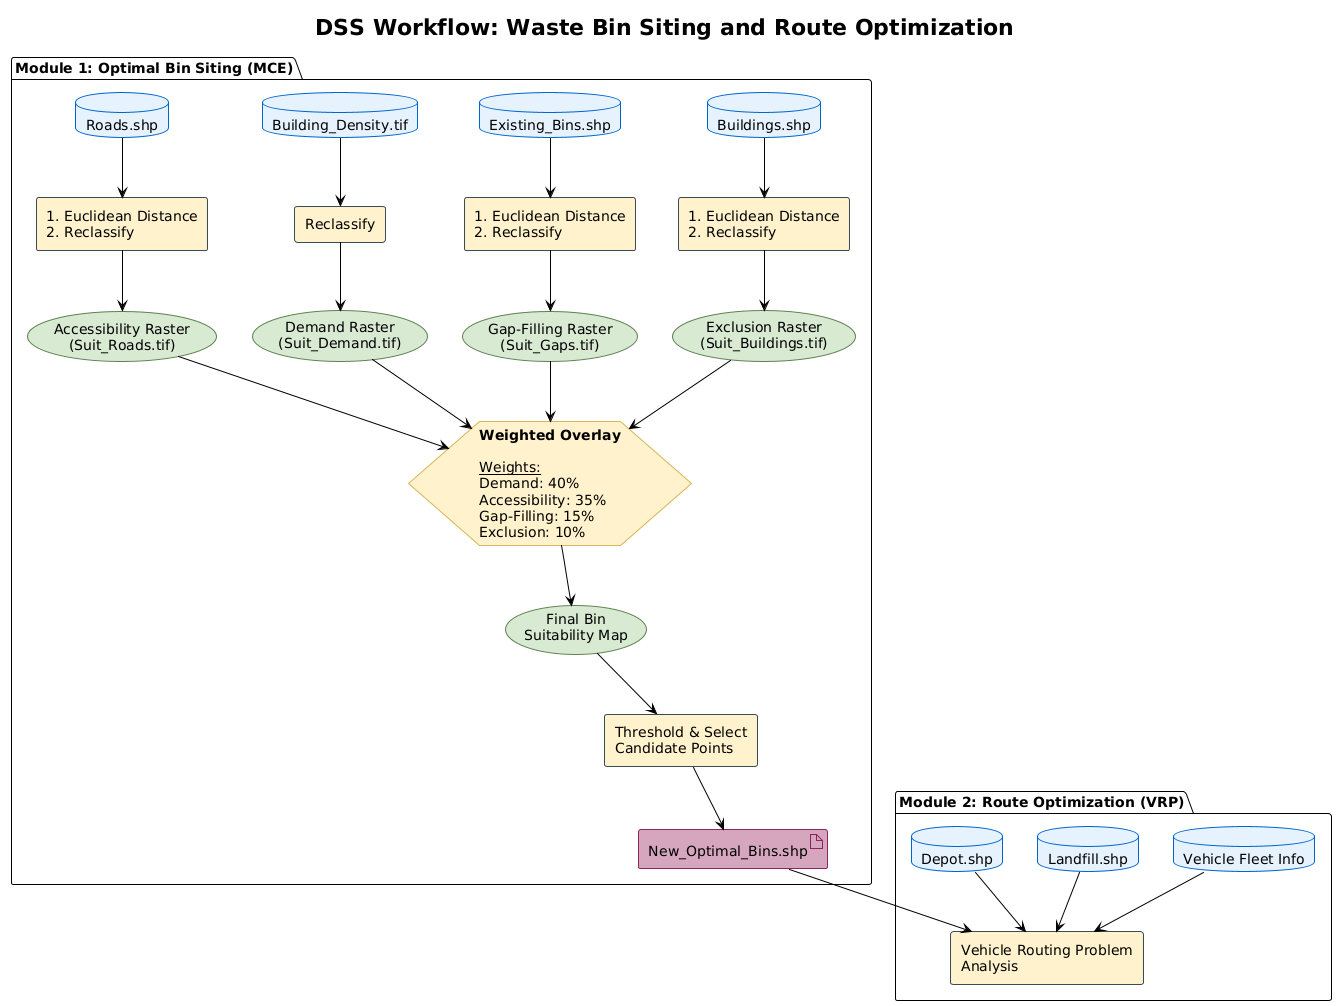

The diagram above was rendered by PlantUML. Its source (embedded in the PNG):
@startuml
!theme plain
skinparam rectangle {
    BorderColor #3B4B54
    BackgroundColor #FFF2CC
}
skinparam database {
    BorderColor #0066cc
    BackgroundColor #e6f3ff
}
skinparam usecase {
    BorderColor #5f8252
    BackgroundColor #d9ead3
}
skinparam hexagon {
    BorderColor #d6b656
    BackgroundColor #fff2cc
}
skinparam artifact {
    BorderColor #8d2460
    BackgroundColor #d5a6bd
}

title DSS Workflow: Waste Bin Siting and Route Optimization

package "Module 1: Optimal Bin Siting (MCE)" {
    database Roads as "Roads.shp"
    database BuildingDensity as "Building_Density.tif"
    database ExistingBins as "Existing_Bins.shp"
    database Buildings as "Buildings.shp"

    rectangle ProcessAccessibility as "1. Euclidean Distance\n2. Reclassify"
    rectangle ProcessDemand as "Reclassify"
    rectangle ProcessGaps as "1. Euclidean Distance\n2. Reclassify"
    rectangle ProcessExclusion as "1. Euclidean Distance\n2. Reclassify"

    usecase RasterAccessibility as "Accessibility Raster\n(Suit_Roads.tif)"
    usecase RasterDemand as "Demand Raster\n(Suit_Demand.tif)"
    usecase RasterGaps as "Gap-Filling Raster\n(Suit_Gaps.tif)"
    usecase RasterExclusion as "Exclusion Raster\n(Suit_Buildings.tif)"

    hexagon MCE as "<b>Weighted Overlay</b>\n\n<u>Weights:</u>\nDemand: 40%\nAccessibility: 35%\nGap-Filling: 15%\nExclusion: 10%"

    usecase FinalMap as "Final Bin\nSuitability Map"
    rectangle SelectPoints as "Threshold & Select\nCandidate Points"
    artifact NewBins as "New_Optimal_Bins.shp"

    Roads --> ProcessAccessibility
    BuildingDensity --> ProcessDemand
    ExistingBins --> ProcessGaps
    Buildings --> ProcessExclusion

    ProcessAccessibility --> RasterAccessibility
    ProcessDemand --> RasterDemand
    ProcessGaps --> RasterGaps
    ProcessExclusion --> RasterExclusion

    RasterAccessibility --> MCE
    RasterDemand --> MCE
    RasterGaps --> MCE
    RasterExclusion --> MCE

    MCE --> FinalMap
    FinalMap --> SelectPoints
    SelectPoints --> NewBins
}

package "Module 2: Route Optimization (VRP)" {
    database Depot as "Depot.shp"
    database Landfill as "Landfill.shp"
    database Vehicles as "Vehicle Fleet Info"

    rectangle VRP as "Vehicle Routing Problem\nAnalysis"
    
    NewBins --> VRP
    Depot --> VRP
    Landfill --> VRP
    Vehicles --> VRP
}
@enduml